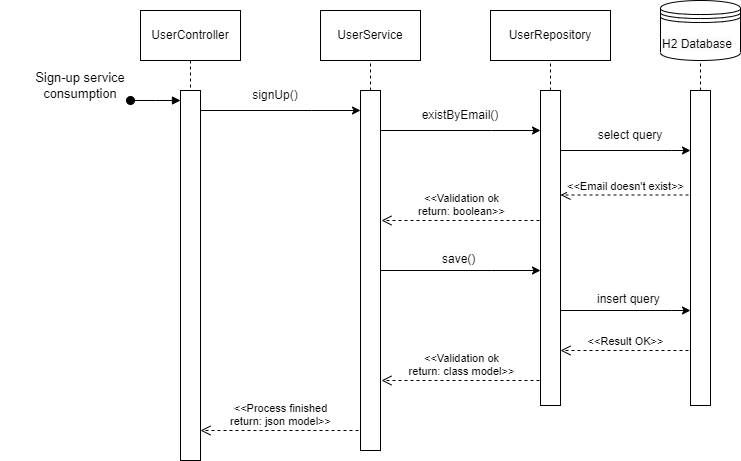

The diagram above was exported from draw.io. Its source (the exported page's mxGraphModel, read from the mxfile embedded in the PNG):
<mxGraphModel dx="1707" dy="478" grid="1" gridSize="10" guides="1" tooltips="1" connect="1" arrows="1" fold="1" page="1" pageScale="1" pageWidth="827" pageHeight="1169" math="0" shadow="0">
  <root>
    <mxCell id="0" />
    <mxCell id="1" parent="0" />
    <mxCell id="8TJvAw5Yy0j1Tdz9XBWI-1" value="" style="rounded=0;whiteSpace=wrap;html=1;" parent="1" vertex="1">
      <mxGeometry x="120" y="80" width="100" height="50" as="geometry" />
    </mxCell>
    <mxCell id="8TJvAw5Yy0j1Tdz9XBWI-2" value="" style="rounded=0;whiteSpace=wrap;html=1;" parent="1" vertex="1">
      <mxGeometry x="300" y="80" width="100" height="50" as="geometry" />
    </mxCell>
    <mxCell id="8TJvAw5Yy0j1Tdz9XBWI-3" value="UserController" style="text;html=1;strokeColor=none;fillColor=none;align=center;verticalAlign=middle;whiteSpace=wrap;rounded=0;" parent="1" vertex="1">
      <mxGeometry x="140" y="90" width="60" height="30" as="geometry" />
    </mxCell>
    <mxCell id="8TJvAw5Yy0j1Tdz9XBWI-4" value="UserService" style="text;html=1;strokeColor=none;fillColor=none;align=center;verticalAlign=middle;whiteSpace=wrap;rounded=0;" parent="1" vertex="1">
      <mxGeometry x="320" y="90" width="60" height="30" as="geometry" />
    </mxCell>
    <mxCell id="8TJvAw5Yy0j1Tdz9XBWI-5" value="&lt;font style=&quot;font-size: 13px;&quot;&gt;Sign-up service consumption&lt;br&gt;&lt;/font&gt;" style="text;html=1;strokeColor=none;fillColor=none;align=center;verticalAlign=middle;whiteSpace=wrap;rounded=0;" parent="1" vertex="1">
      <mxGeometry x="-20" y="140" width="160" height="30" as="geometry" />
    </mxCell>
    <mxCell id="8TJvAw5Yy0j1Tdz9XBWI-6" value="" style="whiteSpace=wrap;html=1;align=center;rotation=-90;" parent="1" vertex="1">
      <mxGeometry x="-15" y="335" width="370" height="20" as="geometry" />
    </mxCell>
    <mxCell id="8TJvAw5Yy0j1Tdz9XBWI-7" value="" style="html=1;verticalAlign=bottom;startArrow=oval;startFill=1;endArrow=block;startSize=8;edgeStyle=elbowEdgeStyle;elbow=vertical;curved=0;rounded=0;" parent="1" edge="1">
      <mxGeometry x="-1" y="265" width="60" relative="1" as="geometry">
        <mxPoint x="110" y="170" as="sourcePoint" />
        <mxPoint x="160" y="170" as="targetPoint" />
        <mxPoint x="-260" y="215" as="offset" />
      </mxGeometry>
    </mxCell>
    <mxCell id="8TJvAw5Yy0j1Tdz9XBWI-8" value="" style="whiteSpace=wrap;html=1;align=center;rotation=-90;" parent="1" vertex="1">
      <mxGeometry x="170" y="330" width="360" height="20" as="geometry" />
    </mxCell>
    <mxCell id="8TJvAw5Yy0j1Tdz9XBWI-9" value="" style="shape=partialRectangle;fillColor=none;align=left;verticalAlign=middle;strokeColor=none;spacingLeft=34;rotatable=0;points=[[0,0.5],[1,0.5]];portConstraint=eastwest;dropTarget=0;" parent="1" vertex="1">
      <mxGeometry x="140" y="130" width="90" height="30" as="geometry" />
    </mxCell>
    <mxCell id="8TJvAw5Yy0j1Tdz9XBWI-10" value="" style="shape=partialRectangle;top=0;left=0;bottom=0;fillColor=none;stokeWidth=1;dashed=1;align=left;verticalAlign=middle;spacingLeft=4;spacingRight=4;overflow=hidden;rotatable=0;points=[];portConstraint=eastwest;part=1;" parent="8TJvAw5Yy0j1Tdz9XBWI-9" connectable="0" vertex="1">
      <mxGeometry width="30" height="30" as="geometry" />
    </mxCell>
    <mxCell id="8TJvAw5Yy0j1Tdz9XBWI-11" value="" style="endArrow=none;dashed=1;html=1;rounded=0;exitX=1;exitY=0.5;exitDx=0;exitDy=0;entryX=0.5;entryY=1;entryDx=0;entryDy=0;" parent="1" source="8TJvAw5Yy0j1Tdz9XBWI-8" target="8TJvAw5Yy0j1Tdz9XBWI-2" edge="1">
      <mxGeometry width="50" height="50" relative="1" as="geometry">
        <mxPoint x="410" y="180" as="sourcePoint" />
        <mxPoint x="350" y="130" as="targetPoint" />
      </mxGeometry>
    </mxCell>
    <mxCell id="8TJvAw5Yy0j1Tdz9XBWI-12" value="signUp()" style="text;html=1;strokeColor=none;fillColor=none;align=center;verticalAlign=middle;whiteSpace=wrap;rounded=0;" parent="1" vertex="1">
      <mxGeometry x="210" y="150" width="90" height="30" as="geometry" />
    </mxCell>
    <mxCell id="8TJvAw5Yy0j1Tdz9XBWI-13" value="UserRepository" style="rounded=0;whiteSpace=wrap;html=1;" parent="1" vertex="1">
      <mxGeometry x="470" y="80" width="120" height="50" as="geometry" />
    </mxCell>
    <mxCell id="8TJvAw5Yy0j1Tdz9XBWI-14" value="" style="whiteSpace=wrap;html=1;align=center;rotation=-90;" parent="1" vertex="1">
      <mxGeometry x="372.5" y="307.5" width="315" height="20" as="geometry" />
    </mxCell>
    <mxCell id="8TJvAw5Yy0j1Tdz9XBWI-15" value="" style="endArrow=classic;html=1;rounded=0;exitX=0.933;exitY=0.95;exitDx=0;exitDy=0;exitPerimeter=0;" parent="1" edge="1">
      <mxGeometry width="50" height="50" relative="1" as="geometry">
        <mxPoint x="180" y="180" as="sourcePoint" />
        <mxPoint x="340" y="180" as="targetPoint" />
        <Array as="points">
          <mxPoint x="291" y="180" />
        </Array>
      </mxGeometry>
    </mxCell>
    <mxCell id="8TJvAw5Yy0j1Tdz9XBWI-16" value="" style="endArrow=none;dashed=1;html=1;rounded=0;exitX=1;exitY=0.5;exitDx=0;exitDy=0;entryX=0.5;entryY=1;entryDx=0;entryDy=0;" parent="1" source="8TJvAw5Yy0j1Tdz9XBWI-14" target="8TJvAw5Yy0j1Tdz9XBWI-13" edge="1">
      <mxGeometry width="50" height="50" relative="1" as="geometry">
        <mxPoint x="360" y="170" as="sourcePoint" />
        <mxPoint x="360" y="140" as="targetPoint" />
      </mxGeometry>
    </mxCell>
    <mxCell id="8TJvAw5Yy0j1Tdz9XBWI-17" value="" style="endArrow=classic;html=1;rounded=0;" parent="1" edge="1">
      <mxGeometry width="50" height="50" relative="1" as="geometry">
        <mxPoint x="360" y="200" as="sourcePoint" />
        <mxPoint x="520" y="200" as="targetPoint" />
        <Array as="points">
          <mxPoint x="471" y="200" />
        </Array>
      </mxGeometry>
    </mxCell>
    <mxCell id="8TJvAw5Yy0j1Tdz9XBWI-18" value="existByEmail()" style="text;html=1;strokeColor=none;fillColor=none;align=center;verticalAlign=middle;whiteSpace=wrap;rounded=0;" parent="1" vertex="1">
      <mxGeometry x="410" y="170" width="60" height="30" as="geometry" />
    </mxCell>
    <mxCell id="8TJvAw5Yy0j1Tdz9XBWI-19" value="&amp;lt;&amp;lt;Validation ok&lt;br&gt;return: boolean&amp;gt;&amp;gt;" style="html=1;verticalAlign=bottom;endArrow=open;dashed=1;endSize=8;edgeStyle=elbowEdgeStyle;elbow=vertical;curved=0;rounded=0;entryX=0.667;entryY=1;entryDx=0;entryDy=0;entryPerimeter=0;" parent="1" edge="1">
      <mxGeometry x="-0.0127" relative="1" as="geometry">
        <mxPoint x="519" y="290" as="sourcePoint" />
        <mxPoint x="361" y="290" as="targetPoint" />
        <Array as="points">
          <mxPoint x="381" y="290" />
        </Array>
        <mxPoint as="offset" />
      </mxGeometry>
    </mxCell>
    <mxCell id="3AbE5Ea2fHZF5xTIFmYL-1" value="" style="shape=datastore;whiteSpace=wrap;html=1;" vertex="1" parent="1">
      <mxGeometry x="640" y="70" width="80" height="60" as="geometry" />
    </mxCell>
    <mxCell id="3AbE5Ea2fHZF5xTIFmYL-3" value="" style="whiteSpace=wrap;html=1;align=center;rotation=-90;" vertex="1" parent="1">
      <mxGeometry x="522.5" y="307.5" width="315" height="20" as="geometry" />
    </mxCell>
    <mxCell id="3AbE5Ea2fHZF5xTIFmYL-4" value="" style="endArrow=none;dashed=1;html=1;rounded=0;exitX=1;exitY=0.5;exitDx=0;exitDy=0;entryX=0.5;entryY=1;entryDx=0;entryDy=0;" edge="1" parent="1" source="3AbE5Ea2fHZF5xTIFmYL-3" target="3AbE5Ea2fHZF5xTIFmYL-1">
      <mxGeometry width="50" height="50" relative="1" as="geometry">
        <mxPoint x="540" y="170" as="sourcePoint" />
        <mxPoint x="540" y="140" as="targetPoint" />
      </mxGeometry>
    </mxCell>
    <mxCell id="3AbE5Ea2fHZF5xTIFmYL-5" value="" style="endArrow=classic;html=1;rounded=0;" edge="1" parent="1">
      <mxGeometry width="50" height="50" relative="1" as="geometry">
        <mxPoint x="540" y="220" as="sourcePoint" />
        <mxPoint x="670" y="220" as="targetPoint" />
        <Array as="points">
          <mxPoint x="651" y="220" />
        </Array>
      </mxGeometry>
    </mxCell>
    <mxCell id="3AbE5Ea2fHZF5xTIFmYL-6" value="select query" style="text;html=1;strokeColor=none;fillColor=none;align=center;verticalAlign=middle;whiteSpace=wrap;rounded=0;" vertex="1" parent="1">
      <mxGeometry x="560" y="190" width="100" height="30" as="geometry" />
    </mxCell>
    <mxCell id="3AbE5Ea2fHZF5xTIFmYL-7" value="&amp;lt;&amp;lt;Email doesn't exist&amp;gt;&amp;gt;" style="html=1;verticalAlign=bottom;endArrow=open;dashed=1;endSize=8;edgeStyle=elbowEdgeStyle;elbow=vertical;curved=0;rounded=0;" edge="1" parent="1">
      <mxGeometry x="-0.0127" relative="1" as="geometry">
        <mxPoint x="668" y="264.5" as="sourcePoint" />
        <mxPoint x="540" y="265" as="targetPoint" />
        <Array as="points">
          <mxPoint x="530" y="264.5" />
        </Array>
        <mxPoint as="offset" />
      </mxGeometry>
    </mxCell>
    <mxCell id="3AbE5Ea2fHZF5xTIFmYL-8" value="" style="endArrow=classic;html=1;rounded=0;" edge="1" parent="1">
      <mxGeometry width="50" height="50" relative="1" as="geometry">
        <mxPoint x="360" y="340" as="sourcePoint" />
        <mxPoint x="520" y="340" as="targetPoint" />
        <Array as="points">
          <mxPoint x="471" y="340" />
        </Array>
      </mxGeometry>
    </mxCell>
    <mxCell id="3AbE5Ea2fHZF5xTIFmYL-9" value="&lt;span style=&quot;color: rgb(0, 0, 0); font-family: Helvetica; font-size: 12px; font-style: normal; font-variant-ligatures: normal; font-variant-caps: normal; font-weight: 400; letter-spacing: normal; orphans: 2; text-align: center; text-indent: 0px; text-transform: none; widows: 2; word-spacing: 0px; -webkit-text-stroke-width: 0px; background-color: rgb(251, 251, 251); text-decoration-thickness: initial; text-decoration-style: initial; text-decoration-color: initial; float: none; display: inline !important;&quot;&gt;save()&lt;/span&gt;" style="text;whiteSpace=wrap;html=1;" vertex="1" parent="1">
      <mxGeometry x="420" y="315" width="110" height="40" as="geometry" />
    </mxCell>
    <mxCell id="3AbE5Ea2fHZF5xTIFmYL-10" value="" style="endArrow=classic;html=1;rounded=0;" edge="1" parent="1">
      <mxGeometry width="50" height="50" relative="1" as="geometry">
        <mxPoint x="540" y="380" as="sourcePoint" />
        <mxPoint x="670" y="380" as="targetPoint" />
        <Array as="points">
          <mxPoint x="651" y="380" />
        </Array>
      </mxGeometry>
    </mxCell>
    <mxCell id="3AbE5Ea2fHZF5xTIFmYL-11" value="&lt;span style=&quot;color: rgb(0, 0, 0); font-family: Helvetica; font-size: 12px; font-style: normal; font-variant-ligatures: normal; font-variant-caps: normal; font-weight: 400; letter-spacing: normal; orphans: 2; text-align: center; text-indent: 0px; text-transform: none; widows: 2; word-spacing: 0px; -webkit-text-stroke-width: 0px; background-color: rgb(251, 251, 251); text-decoration-thickness: initial; text-decoration-style: initial; text-decoration-color: initial; float: none; display: inline !important;&quot;&gt;insert query&lt;/span&gt;" style="text;whiteSpace=wrap;html=1;" vertex="1" parent="1">
      <mxGeometry x="575" y="355" width="100" height="40" as="geometry" />
    </mxCell>
    <mxCell id="3AbE5Ea2fHZF5xTIFmYL-12" value="&lt;span style=&quot;color: rgb(0, 0, 0); font-family: Helvetica; font-size: 12px; font-style: normal; font-variant-ligatures: normal; font-variant-caps: normal; font-weight: 400; letter-spacing: normal; orphans: 2; text-align: center; text-indent: 0px; text-transform: none; widows: 2; word-spacing: 0px; -webkit-text-stroke-width: 0px; background-color: rgb(251, 251, 251); text-decoration-thickness: initial; text-decoration-style: initial; text-decoration-color: initial; float: none; display: inline !important;&quot;&gt;H2 Database&lt;/span&gt;" style="text;whiteSpace=wrap;html=1;" vertex="1" parent="1">
      <mxGeometry x="640" y="100" width="80" height="40" as="geometry" />
    </mxCell>
    <mxCell id="3AbE5Ea2fHZF5xTIFmYL-14" value="&amp;lt;&amp;lt;Result OK&amp;gt;&amp;gt;" style="html=1;verticalAlign=bottom;endArrow=open;dashed=1;endSize=8;edgeStyle=elbowEdgeStyle;elbow=vertical;curved=0;rounded=0;" edge="1" parent="1">
      <mxGeometry x="-0.0127" relative="1" as="geometry">
        <mxPoint x="668" y="420" as="sourcePoint" />
        <mxPoint x="540" y="420.5" as="targetPoint" />
        <Array as="points">
          <mxPoint x="530" y="420" />
        </Array>
        <mxPoint as="offset" />
      </mxGeometry>
    </mxCell>
    <mxCell id="3AbE5Ea2fHZF5xTIFmYL-15" value="&amp;lt;&amp;lt;Validation ok&lt;br&gt;return: class model&amp;gt;&amp;gt;" style="html=1;verticalAlign=bottom;endArrow=open;dashed=1;endSize=8;edgeStyle=elbowEdgeStyle;elbow=vertical;curved=0;rounded=0;entryX=0.667;entryY=1;entryDx=0;entryDy=0;entryPerimeter=0;" edge="1" parent="1">
      <mxGeometry x="-0.0127" relative="1" as="geometry">
        <mxPoint x="519" y="450" as="sourcePoint" />
        <mxPoint x="361" y="450" as="targetPoint" />
        <Array as="points">
          <mxPoint x="381" y="450" />
        </Array>
        <mxPoint as="offset" />
      </mxGeometry>
    </mxCell>
    <mxCell id="3AbE5Ea2fHZF5xTIFmYL-16" value="&amp;lt;&amp;lt;Process finished&lt;br&gt;return: json model&amp;gt;&amp;gt;" style="html=1;verticalAlign=bottom;endArrow=open;dashed=1;endSize=8;edgeStyle=elbowEdgeStyle;elbow=vertical;curved=0;rounded=0;entryX=0.667;entryY=1;entryDx=0;entryDy=0;entryPerimeter=0;" edge="1" parent="1">
      <mxGeometry x="-0.0127" relative="1" as="geometry">
        <mxPoint x="338" y="500" as="sourcePoint" />
        <mxPoint x="180" y="500" as="targetPoint" />
        <Array as="points">
          <mxPoint x="200" y="500" />
        </Array>
        <mxPoint as="offset" />
      </mxGeometry>
    </mxCell>
  </root>
</mxGraphModel>